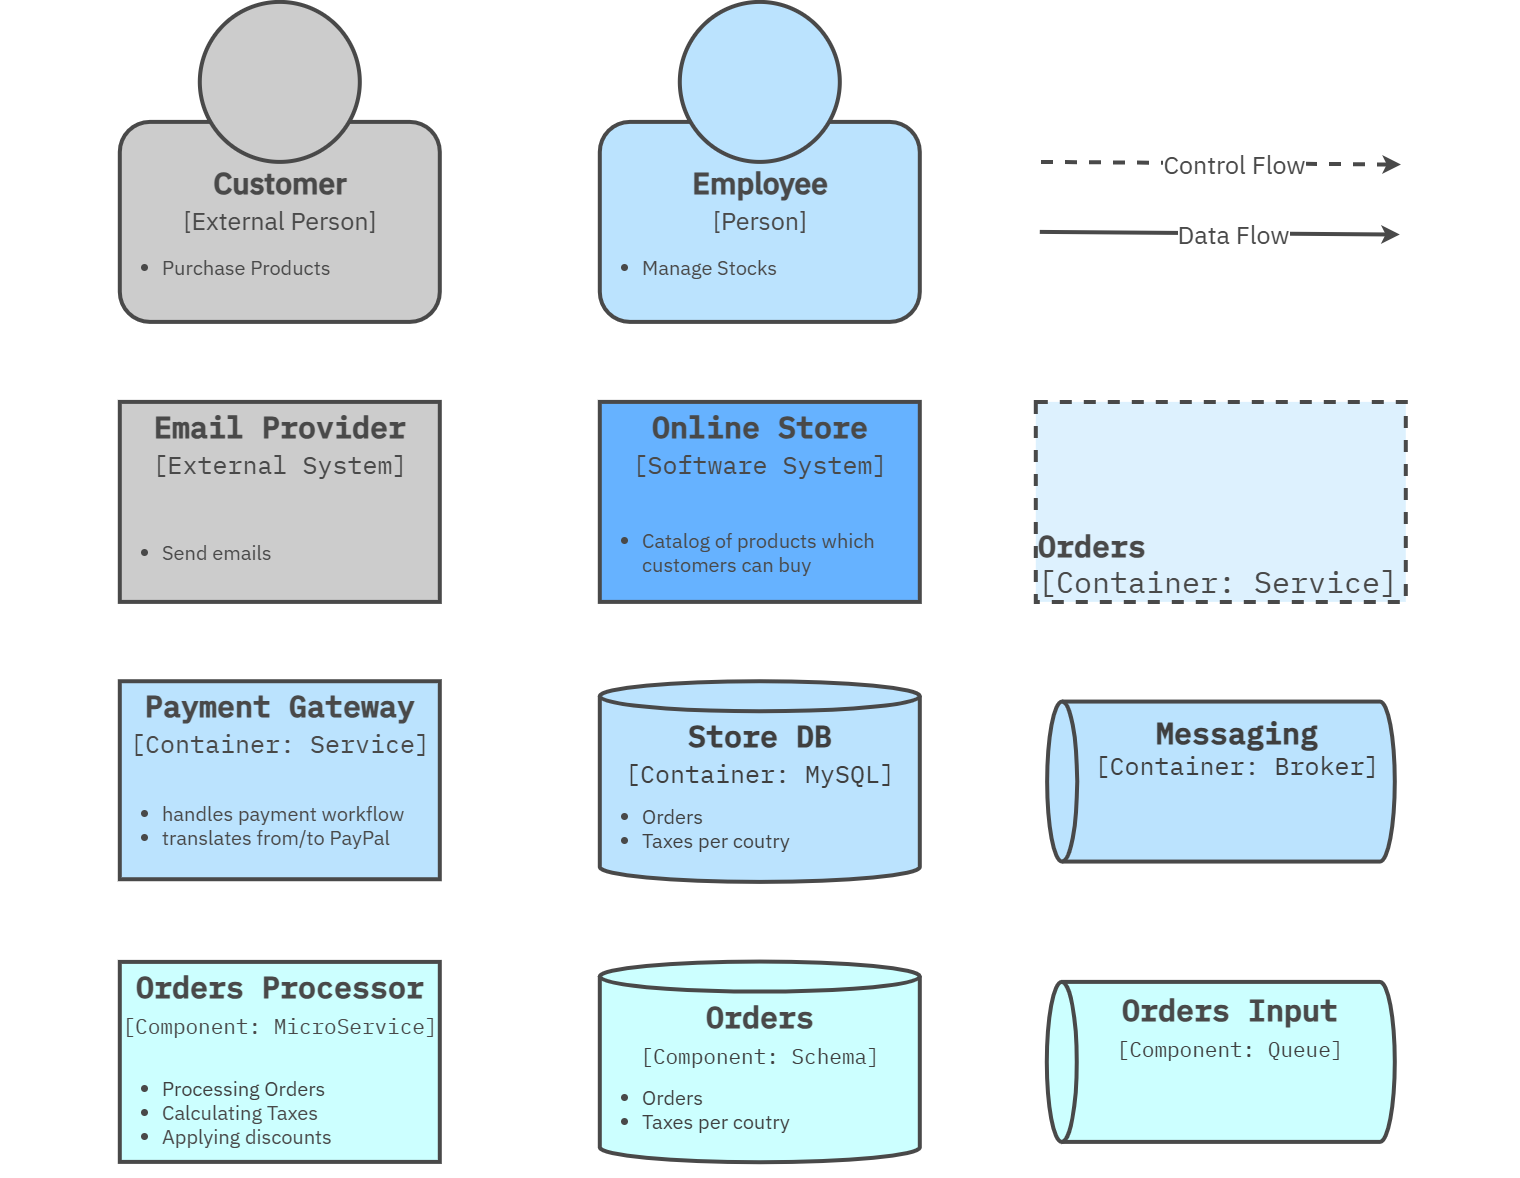

The diagram above was exported from draw.io. Its source (the exported page's mxGraphModel, read from the mxfile embedded in the PNG):
<mxGraphModel dx="263" dy="1903" grid="1" gridSize="10" guides="1" tooltips="1" connect="1" arrows="1" fold="1" page="1" pageScale="1" pageWidth="1080" pageHeight="1950" background="#ffffff" math="0" shadow="0">
  <root>
    <mxCell id="0" />
    <mxCell id="1" parent="0" />
    <mxCell id="71" parent="1" style="rounded=0;whiteSpace=wrap;html=1;strokeColor=none;strokeWidth=3;fontStyle=1;fillColor=default;" value="" vertex="1">
      <mxGeometry height="1160" width="1520" x="3320" y="240" as="geometry" />
    </mxCell>
    <mxCell id="76" parent="1" style="rounded=1;whiteSpace=wrap;html=1;strokeWidth=4;fillColor=#CCCCCC;fontColor=#494949;fontSize=30;verticalAlign=top;fontFamily=IBM Plex Sans;fontSource=https%3A%2F%2Ffonts.googleapis.com%2Fcss%3Ffamily%3DIBM%2BPlex%2BSans;strokeColor=#494949;" value="&lt;b&gt;&lt;br&gt;Customer&lt;/b&gt;&lt;div&gt;&lt;font style=&quot;font-size: 25px;&quot;&gt;[External Person]&lt;/font&gt;&lt;/div&gt;" vertex="1">
      <mxGeometry height="200" width="320" x="3440" y="360" as="geometry" />
    </mxCell>
    <mxCell id="77" parent="1" style="ellipse;whiteSpace=wrap;html=1;aspect=fixed;strokeColor=#494949;fillColor=#CCCCCC;strokeWidth=4;" value="" vertex="1">
      <mxGeometry height="160" width="160" x="3520" y="240" as="geometry" />
    </mxCell>
    <mxCell id="79" parent="1" style="text;html=1;align=left;verticalAlign=middle;whiteSpace=wrap;rounded=0;fontColor=#494949;fontSize=20;fontFamily=IBM Plex Sans;fontSource=https%3A%2F%2Ffonts.googleapis.com%2Fcss%3Ffamily%3DIBM%2BPlex%2BSans;" value="&lt;ul&gt;&lt;li&gt;Purchase Products&lt;/li&gt;&lt;/ul&gt;" vertex="1">
      <mxGeometry height="30" width="320" x="3440" y="490" as="geometry" />
    </mxCell>
    <mxCell id="247" parent="1" style="rounded=1;whiteSpace=wrap;html=1;strokeWidth=4;fillColor=#BBE3FE;fontColor=#494949;fontSize=30;verticalAlign=top;fontFamily=IBM Plex Sans;fontSource=https%3A%2F%2Ffonts.googleapis.com%2Fcss%3Ffamily%3DIBM%2BPlex%2BSans;strokeColor=#494949;" value="&lt;b&gt;&lt;br&gt;&lt;/b&gt;&lt;div&gt;&lt;font style=&quot;&quot;&gt;&lt;b&gt;Employee&lt;/b&gt;&lt;/font&gt;&lt;/div&gt;&lt;div&gt;&lt;font style=&quot;font-size: 25px;&quot;&gt;[Person]&lt;/font&gt;&lt;/div&gt;" vertex="1">
      <mxGeometry height="200" width="320" x="3920" y="360" as="geometry" />
    </mxCell>
    <mxCell id="248" parent="1" style="ellipse;whiteSpace=wrap;html=1;aspect=fixed;strokeColor=#494949;fillColor=#BBE3FE;strokeWidth=4;" value="" vertex="1">
      <mxGeometry height="160" width="160" x="4000" y="240" as="geometry" />
    </mxCell>
    <mxCell id="249" parent="1" style="text;html=1;align=left;verticalAlign=middle;whiteSpace=wrap;rounded=0;fontColor=#494949;fontSize=20;fontFamily=IBM Plex Sans;fontSource=https%3A%2F%2Ffonts.googleapis.com%2Fcss%3Ffamily%3DIBM%2BPlex%2BSans;" value="&lt;ul&gt;&lt;li&gt;Manage Stocks&lt;/li&gt;&lt;/ul&gt;" vertex="1">
      <mxGeometry height="30" width="320" x="3920" y="490" as="geometry" />
    </mxCell>
    <mxCell id="256" parent="1" style="rounded=0;whiteSpace=wrap;html=1;fillColor=#CCCCCC;strokeColor=#494949;strokeWidth=4;fontFamily=IBM Plex Mono;fontSource=https%3A%2F%2Ffonts.googleapis.com%2Fcss%3Ffamily%3DIBM%2BPlex%2BMono;fontSize=30;fontColor=#494949;verticalAlign=top;fontStyle=1" value="Email Provider&lt;div&gt;&lt;span style=&quot;font-weight: normal;&quot;&gt;&lt;font style=&quot;font-size: 25px;&quot;&gt;[External System]&lt;/font&gt;&lt;/span&gt;&lt;/div&gt;" vertex="1">
      <mxGeometry height="200" width="320" x="3440" y="640.0000000000001" as="geometry" />
    </mxCell>
    <mxCell id="257" parent="1" style="text;html=1;align=left;verticalAlign=middle;whiteSpace=wrap;rounded=0;fontColor=#494949;fontSize=20;fontFamily=IBM Plex Sans;fontSource=https%3A%2F%2Ffonts.googleapis.com%2Fcss%3Ffamily%3DIBM%2BPlex%2BSans;" value="&lt;ul&gt;&lt;li&gt;Send emails&lt;/li&gt;&lt;/ul&gt;" vertex="1">
      <mxGeometry height="100" width="320" x="3440" y="740.0000000000001" as="geometry" />
    </mxCell>
    <mxCell id="258" parent="1" style="rounded=0;whiteSpace=wrap;html=1;fillColor=#66B2FF;strokeColor=#494949;strokeWidth=4;fontFamily=IBM Plex Mono;fontSource=https%3A%2F%2Ffonts.googleapis.com%2Fcss%3Ffamily%3DIBM%2BPlex%2BMono;fontSize=30;fontColor=#494949;verticalAlign=top;fontStyle=1" value="&lt;div&gt;&lt;font style=&quot;&quot;&gt;Online Store&lt;/font&gt;&lt;/div&gt;&lt;div&gt;&lt;font style=&quot;font-weight: normal; font-size: 25px;&quot;&gt;[Software System]&lt;/font&gt;&lt;/div&gt;" vertex="1">
      <mxGeometry height="200" width="320" x="3920" y="640.0000000000001" as="geometry" />
    </mxCell>
    <mxCell id="259" parent="1" style="text;html=1;align=left;verticalAlign=middle;whiteSpace=wrap;rounded=0;fontColor=#494949;fontSize=20;fontFamily=IBM Plex Sans;fontSource=https%3A%2F%2Ffonts.googleapis.com%2Fcss%3Ffamily%3DIBM%2BPlex%2BSans;" value="&lt;ul&gt;&lt;li&gt;Catalog of products which customers can buy&lt;/li&gt;&lt;/ul&gt;" vertex="1">
      <mxGeometry height="100" width="320" x="3920" y="740.0000000000001" as="geometry" />
    </mxCell>
    <mxCell id="260" parent="1" style="rounded=0;whiteSpace=wrap;html=1;fillColor=#bbe3fe;strokeColor=#494949;strokeWidth=4;fontFamily=IBM Plex Mono;fontSource=https%3A%2F%2Ffonts.googleapis.com%2Fcss%3Ffamily%3DIBM%2BPlex%2BMono;fontSize=30;fontColor=#494949;verticalAlign=top;fontStyle=1" value="Payment Gateway&lt;div&gt;&lt;span style=&quot;font-weight: normal;&quot;&gt;&lt;font style=&quot;font-size: 25px;&quot;&gt;[Container: Service]&lt;/font&gt;&lt;/span&gt;&lt;/div&gt;" vertex="1">
      <mxGeometry height="198" width="320" x="3440" y="919.33" as="geometry" />
    </mxCell>
    <mxCell id="261" parent="1" style="text;html=1;align=left;verticalAlign=middle;whiteSpace=wrap;rounded=0;fontColor=#494949;fontSize=20;fontFamily=IBM Plex Sans;fontSource=https%3A%2F%2Ffonts.googleapis.com%2Fcss%3Ffamily%3DIBM%2BPlex%2BSans;" value="&lt;ul&gt;&lt;li&gt;handles payment workflow&lt;/li&gt;&lt;li&gt;translates from/to PayPal&lt;/li&gt;&lt;/ul&gt;" vertex="1">
      <mxGeometry height="75" width="320" x="3440" y="1025.66" as="geometry" />
    </mxCell>
    <mxCell id="262" parent="1" style="shape=cylinder3;whiteSpace=wrap;html=1;boundedLbl=1;backgroundOutline=1;size=15;rounded=0;strokeColor=#494949;strokeWidth=4;align=center;verticalAlign=top;fontFamily=IBM Plex Mono;fontSource=https%3A%2F%2Ffonts.googleapis.com%2Fcss%3Ffamily%3DIBM%2BPlex%2BMono;fontSize=30;fontColor=#494949;fontStyle=1;fillColor=#BBE3FE;" value="&lt;div style=&quot;scrollbar-color: rgb(226, 226, 226) rgb(251, 251, 251); color: rgb(63, 63, 63);&quot;&gt;&lt;font&gt;Store DB&lt;/font&gt;&lt;/div&gt;&lt;div style=&quot;scrollbar-color: rgb(226, 226, 226) rgb(251, 251, 251); color: rgb(63, 63, 63);&quot;&gt;&lt;span style=&quot;scrollbar-color: rgb(226, 226, 226) rgb(251, 251, 251); color: rgb(63, 63, 63);&quot;&gt;&lt;font style=&quot;color: rgb(63, 63, 63); font-weight: normal; scrollbar-color: rgb(226, 226, 226) rgb(251, 251, 251); font-size: 25px;&quot;&gt;[Container: MySQL]&lt;/font&gt;&lt;/span&gt;&lt;/div&gt;" vertex="1">
      <mxGeometry height="200.67" width="320" x="3920" y="919.33" as="geometry" />
    </mxCell>
    <mxCell id="263" parent="1" style="text;html=1;align=left;verticalAlign=middle;whiteSpace=wrap;rounded=0;fontColor=#494949;fontSize=20;fontFamily=IBM Plex Sans;fontSource=https%3A%2F%2Ffonts.googleapis.com%2Fcss%3Ffamily%3DIBM%2BPlex%2BSans;" value="&lt;ul&gt;&lt;li&gt;&lt;span style=&quot;color: rgb(63, 63, 63); background-color: transparent;&quot;&gt;Orders&lt;/span&gt;&lt;/li&gt;&lt;li&gt;&lt;span style=&quot;color: rgb(63, 63, 63); background-color: transparent;&quot;&gt;Taxes per coutry&lt;/span&gt;&lt;/li&gt;&lt;/ul&gt;" vertex="1">
      <mxGeometry height="70.67" width="320" x="3920" y="1031" as="geometry" />
    </mxCell>
    <mxCell id="264" parent="1" style="shape=cylinder3;whiteSpace=wrap;html=1;boundedLbl=1;backgroundOutline=1;size=15;rounded=0;strokeColor=#494949;strokeWidth=4;align=center;verticalAlign=top;fontFamily=IBM Plex Mono;fontSource=https%3A%2F%2Ffonts.googleapis.com%2Fcss%3Ffamily%3DIBM%2BPlex%2BMono;fontSize=30;fontColor=#494949;fontStyle=1;fillColor=#BBE3FE;rotation=-90;" value="" vertex="1">
      <mxGeometry height="347.67" width="160" x="4461.17" y="845.83" as="geometry" />
    </mxCell>
    <mxCell id="265" parent="1" style="text;html=1;align=center;verticalAlign=middle;whiteSpace=wrap;rounded=0;fontColor=#494949;fontSize=20;fontFamily=IBM Plex Sans;fontSource=https%3A%2F%2Ffonts.googleapis.com%2Fcss%3Ffamily%3DIBM%2BPlex%2BSans;" value="&lt;div style=&quot;scrollbar-color: rgb(226, 226, 226) rgb(251, 251, 251); font-family: &amp;quot;IBM Plex Mono&amp;quot;; color: rgb(63, 63, 63);&quot;&gt;&lt;span style=&quot;scrollbar-color: rgb(226, 226, 226) rgb(251, 251, 251); color: rgb(63, 63, 63);&quot;&gt;&lt;font style=&quot;color: rgb(63, 63, 63); scrollbar-color: rgb(226, 226, 226) rgb(251, 251, 251); font-size: 30px;&quot;&gt;&lt;b&gt;Messaging&lt;/b&gt;&lt;/font&gt;&lt;/span&gt;&lt;/div&gt;&lt;div style=&quot;scrollbar-color: rgb(226, 226, 226) rgb(251, 251, 251); font-family: &amp;quot;IBM Plex Mono&amp;quot;; color: rgb(63, 63, 63);&quot;&gt;&lt;span style=&quot;scrollbar-color: rgb(226, 226, 226) rgb(251, 251, 251); color: rgb(63, 63, 63);&quot;&gt;&lt;font style=&quot;color: rgb(63, 63, 63); font-weight: normal; scrollbar-color: rgb(226, 226, 226) rgb(251, 251, 251); font-size: 25px;&quot;&gt;[Container: Broker]&lt;/font&gt;&lt;/span&gt;&lt;/div&gt;" vertex="1">
      <mxGeometry height="90" width="300" x="4407" y="940" as="geometry" />
    </mxCell>
    <mxCell id="266" parent="1" style="rounded=0;whiteSpace=wrap;html=1;fillColor=#CCFFFF;strokeColor=#494949;strokeWidth=4;fontFamily=IBM Plex Mono;fontSource=https%3A%2F%2Ffonts.googleapis.com%2Fcss%3Ffamily%3DIBM%2BPlex%2BMono;fontSize=30;fontColor=#494949;verticalAlign=top;fontStyle=1" value="Orders Processor&lt;div&gt;&lt;span style=&quot;font-weight: normal;&quot;&gt;&lt;font style=&quot;font-size: 21px;&quot;&gt;[Component: MicroService]&lt;/font&gt;&lt;/span&gt;&lt;/div&gt;" vertex="1">
      <mxGeometry height="200" width="320" x="3440" y="1200" as="geometry" />
    </mxCell>
    <mxCell id="267" parent="1" style="text;html=1;align=left;verticalAlign=middle;whiteSpace=wrap;rounded=0;fontColor=#494949;fontSize=20;fontFamily=IBM Plex Sans;fontSource=https%3A%2F%2Ffonts.googleapis.com%2Fcss%3Ffamily%3DIBM%2BPlex%2BSans;" value="&lt;ul&gt;&lt;li&gt;&lt;span style=&quot;background-color: transparent; color: rgb(63, 63, 63);&quot;&gt;Processing Orders&lt;/span&gt;&lt;/li&gt;&lt;li&gt;Calculating Taxes&lt;/li&gt;&lt;li&gt;Applying discounts&lt;/li&gt;&lt;/ul&gt;" vertex="1">
      <mxGeometry height="80" width="320" x="3440" y="1310" as="geometry" />
    </mxCell>
    <mxCell id="268" parent="1" style="shape=cylinder3;whiteSpace=wrap;html=1;boundedLbl=1;backgroundOutline=1;size=15;rounded=0;strokeColor=#494949;strokeWidth=4;align=center;verticalAlign=top;fontFamily=IBM Plex Mono;fontSource=https%3A%2F%2Ffonts.googleapis.com%2Fcss%3Ffamily%3DIBM%2BPlex%2BMono;fontSize=30;fontColor=#494949;fontStyle=1;fillColor=#CCFFFF;" value="&lt;span style=&quot;color: rgb(73, 73, 73);&quot;&gt;Orders&lt;/span&gt;&lt;div style=&quot;color: rgb(63, 63, 63); scrollbar-color: rgb(226, 226, 226) rgb(251, 251, 251);&quot;&gt;&lt;span style=&quot;color: rgb(63, 63, 63); scrollbar-color: rgb(226, 226, 226) rgb(251, 251, 251); font-weight: normal;&quot;&gt;&lt;font style=&quot;color: rgb(63, 63, 63); scrollbar-color: rgb(226, 226, 226) rgb(251, 251, 251); font-size: 21px;&quot;&gt;[Component: Schema]&lt;/font&gt;&lt;/span&gt;&lt;/div&gt;" vertex="1">
      <mxGeometry height="200.67" width="320" x="3920" y="1199.66" as="geometry" />
    </mxCell>
    <mxCell id="269" parent="1" style="text;html=1;align=left;verticalAlign=middle;whiteSpace=wrap;rounded=0;fontColor=#494949;fontSize=20;fontFamily=IBM Plex Sans;fontSource=https%3A%2F%2Ffonts.googleapis.com%2Fcss%3Ffamily%3DIBM%2BPlex%2BSans;" value="&lt;ul&gt;&lt;li&gt;&lt;span style=&quot;color: rgb(63, 63, 63); background-color: transparent;&quot;&gt;Orders&lt;/span&gt;&lt;/li&gt;&lt;li&gt;&lt;span style=&quot;color: rgb(63, 63, 63); background-color: transparent;&quot;&gt;Taxes per coutry&lt;/span&gt;&lt;/li&gt;&lt;/ul&gt;" vertex="1">
      <mxGeometry height="70.67" width="320" x="3920" y="1311.33" as="geometry" />
    </mxCell>
    <mxCell id="270" parent="1" style="shape=cylinder3;whiteSpace=wrap;html=1;boundedLbl=1;backgroundOutline=1;size=15;rounded=0;strokeColor=#494949;strokeWidth=4;align=center;verticalAlign=top;fontFamily=IBM Plex Mono;fontSource=https%3A%2F%2Ffonts.googleapis.com%2Fcss%3Ffamily%3DIBM%2BPlex%2BMono;fontSize=30;fontColor=#494949;fontStyle=1;fillColor=#CCFFFF;rotation=-90;" value="" vertex="1">
      <mxGeometry height="348" width="160" x="4461" y="1126" as="geometry" />
    </mxCell>
    <mxCell id="271" parent="1" style="text;html=1;align=center;verticalAlign=middle;whiteSpace=wrap;rounded=0;fontColor=#494949;fontSize=20;fontFamily=IBM Plex Sans;fontSource=https%3A%2F%2Ffonts.googleapis.com%2Fcss%3Ffamily%3DIBM%2BPlex%2BSans;" value="&lt;span style=&quot;color: rgb(73, 73, 73); font-family: &amp;quot;IBM Plex Mono&amp;quot;; font-size: 30px; font-weight: 700;&quot;&gt;Orders Input&lt;/span&gt;&lt;div style=&quot;color: rgb(63, 63, 63); scrollbar-color: rgb(226, 226, 226) rgb(251, 251, 251); font-family: &amp;quot;IBM Plex Mono&amp;quot;; font-size: 30px; font-weight: 700;&quot;&gt;&lt;span style=&quot;color: rgb(63, 63, 63); scrollbar-color: rgb(226, 226, 226) rgb(251, 251, 251); font-weight: normal;&quot;&gt;&lt;font style=&quot;color: rgb(63, 63, 63); scrollbar-color: rgb(226, 226, 226) rgb(251, 251, 251); font-size: 21px;&quot;&gt;[Component: Queue]&lt;/font&gt;&lt;/span&gt;&lt;/div&gt;" vertex="1">
      <mxGeometry height="90" width="300" x="4400" y="1220" as="geometry" />
    </mxCell>
    <mxCell id="272" edge="1" parent="1" style="edgeStyle=none;shape=connector;rounded=1;html=1;exitX=1;exitY=0.5;exitDx=0;exitDy=0;strokeColor=#494949;strokeWidth=4;align=center;verticalAlign=middle;fontFamily=IBM Plex Sans;fontSource=https%3A%2F%2Ffonts.googleapis.com%2Fcss%3Ffamily%3DIBM%2BPlex%2BSans;fontSize=25;fontColor=#494949;labelBackgroundColor=#DDF1FE;resizable=0;endArrow=classic;">
      <mxGeometry relative="1" as="geometry">
        <mxPoint x="4360" y="469.9999999999999" as="sourcePoint" />
        <mxPoint x="4720" y="472.65999999999997" as="targetPoint" />
      </mxGeometry>
    </mxCell>
    <mxCell id="273" connectable="0" parent="272" style="edgeLabel;html=1;align=center;verticalAlign=middle;resizable=0;points=[];fontFamily=IBM Plex Sans;fontSource=https%3A%2F%2Ffonts.googleapis.com%2Fcss%3Ffamily%3DIBM%2BPlex%2BSans;fontSize=25;fontColor=#494949;labelBackgroundColor=#FFFFFF;fillColor=none;gradientColor=none;" value="Data Flow" vertex="1">
      <mxGeometry relative="1" x="-0.3218" y="-4" as="geometry">
        <mxPoint x="68" y="-4" as="offset" />
      </mxGeometry>
    </mxCell>
    <mxCell id="274" edge="1" parent="1" style="edgeStyle=none;shape=connector;rounded=1;html=1;exitX=1;exitY=0.5;exitDx=0;exitDy=0;strokeColor=#494949;strokeWidth=4;align=center;verticalAlign=middle;fontFamily=IBM Plex Sans;fontSource=https%3A%2F%2Ffonts.googleapis.com%2Fcss%3Ffamily%3DIBM%2BPlex%2BSans;fontSize=25;fontColor=#494949;labelBackgroundColor=#DDF1FE;resizable=0;endArrow=classic;dashed=1;">
      <mxGeometry relative="1" as="geometry">
        <mxPoint x="4361.17" y="399.9999999999999" as="sourcePoint" />
        <mxPoint x="4721.17" y="402.65999999999997" as="targetPoint" />
      </mxGeometry>
    </mxCell>
    <mxCell id="275" connectable="0" parent="274" style="edgeLabel;html=1;align=center;verticalAlign=middle;resizable=0;points=[];fontFamily=IBM Plex Sans;fontSource=https%3A%2F%2Ffonts.googleapis.com%2Fcss%3Ffamily%3DIBM%2BPlex%2BSans;fontSize=25;fontColor=#494949;labelBackgroundColor=#FFFFFF;fillColor=none;gradientColor=none;" value="Control Flow" vertex="1">
      <mxGeometry relative="1" x="-0.3218" y="-4" as="geometry">
        <mxPoint x="68" y="-4" as="offset" />
      </mxGeometry>
    </mxCell>
    <mxCell id="A6sXhEP8hEheQ_a2oRjV-275" parent="1" style="rounded=0;whiteSpace=wrap;html=1;fillColor=#DDF1FE;strokeColor=#494949;strokeWidth=4;perimeterSpacing=1;dashed=1;movable=1;resizable=1;rotatable=1;deletable=1;editable=1;locked=0;connectable=1;verticalAlign=bottom;fontSize=30;fontColor=#494949;fontFamily=IBM Plex Mono;fontSource=https%3A%2F%2Ffonts.googleapis.com%2Fcss%3Ffamily%3DIBM%2BPlex%2BMono;fontStyle=1;align=left;" value="Orders&lt;br&gt;&lt;span style=&quot;font-weight: normal;&quot;&gt;[Container: Service]&lt;/span&gt;" vertex="1">
      <mxGeometry height="200" width="370" x="4356" y="640" as="geometry" />
    </mxCell>
  </root>
</mxGraphModel>